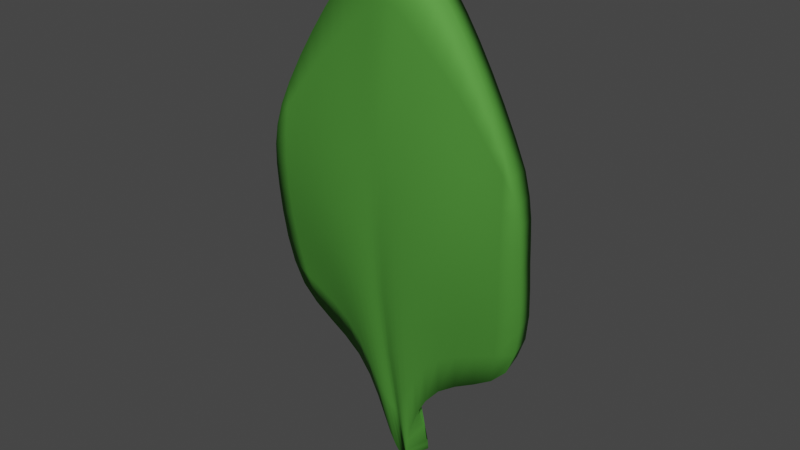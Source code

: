 # Source: basil.blend  (saved by Blender 3.2.14; exported with 4.5.12 LTS)
import bpy
from mathutils import Matrix  # noqa: F401  (used for matrix-valued properties, if any)

bpy.ops.wm.read_factory_settings(use_empty=True)
scene = bpy.context.scene
scene.name = 'Scene'

# ---- collections
col_collection = bpy.data.collections.new('Collection'); scene.collection.children.link(col_collection)

# ---- materials (node trees are filled in below, after node groups)
mat_material = bpy.data.materials.new('Material')
mat_material.alpha_threshold = 0.0
mat_material.use_transparent_shadow = False
mat_material.line_color = (0.0, 0.0, 0.0, 1.0)

# ---- material node trees
mat_material.use_nodes = True; mat_material.node_tree.nodes.clear()
_N = mat_material.node_tree.nodes; _L = mat_material.node_tree.links
n0 = _N.new('ShaderNodeOutputMaterial'); n0.name = 'Material Output'; n0.location = (300, 300)
n1 = _N.new('ShaderNodeBsdfPrincipled'); n1.name = 'Principled BSDF'; n1.location = (10, 300)
n1.distribution = 'GGX'
n1.subsurface_method = 'RANDOM_WALK_SKIN'
n1.inputs[0].default_value = (0.08036, 0.2883, 0.04399, 1.0)
n1.inputs[1].default_value = 0.2126
n1.inputs[2].default_value = 0.6205
n1.inputs[3].default_value = 1.45
n1.inputs[13].default_value = 0.09843
n1.inputs[27].default_value = (0.0, 0.0, 0.0, 1.0)
n1.inputs[28].default_value = 1.0
_L.new(n1.outputs[0], n0.inputs[0])
n0.is_active_output = True

# ---- world
world_world = bpy.data.worlds.new('World'); scene.world = world_world
world_world.use_nodes = True; world_world.node_tree.nodes.clear()
_N = world_world.node_tree.nodes; _L = world_world.node_tree.links
n0 = _N.new('ShaderNodeOutputWorld'); n0.name = 'World Output'; n0.location = (300, 300)
n1 = _N.new('ShaderNodeBackground'); n1.name = 'Background'; n1.location = (10, 300)
n1.inputs[0].default_value = (0.05088, 0.05088, 0.05088, 1.0)
_L.new(n1.outputs[0], n0.inputs[0])
n0.is_active_output = True
world_world.color = (0.05088, 0.05088, 0.05088)
world_world.use_sun_shadow = False
world_world.sun_shadow_jitter_overblur = 0.0

# ---- meshes
me_plane = bpy.data.meshes.new('Plane')
me_plane.from_pydata([(1.0, -1.0, -0.06334), (1.0, 0.4695, 0.07282), (0.0, -2.154, -0.1801), (1.0, 2.933e-09, 0.0671), (0.0, 1.935, -4.088e-08), (0.0, 1.395e-08, 0.3192), (0.2721, -1.138, -0.02203), (0.5148, 1.329, 0.005491), (0.5148, 1.234e-08, 0.2823), (0.2051, 1.671, 0.002396), (0.1169, 1.325e-08, 0.3031), (0.04693, -1.877, -0.009614)], [], [(8, 3, 1, 7), (6, 0, 3, 8), (11, 6, 8, 10), (10, 8, 7, 9), (5, 10, 9, 4), (2, 11, 10, 5)])
me_plane.polygons.foreach_set('use_smooth', [True] * 6)
_uv = me_plane.uv_layers.new(name='UVMap')
_uv.uv.foreach_set('vector', [0.7574, 0.5, 1.0, 0.5, 1.0, 1.0, 0.7574, 1.0, 0.7574, 0.0, 1.0, 0.0, 1.0, 0.5, 0.7574, 0.5, 0.6123, 0.0, 0.7574, 0.0, 0.7574, 0.5, 0.6123, 0.5, 0.6123, 0.5, 0.7574, 0.5, 0.7574, 1.0, 0.6123, 1.0, 0.5, 0.5, 0.6123, 0.5, 0.6123, 1.0, 0.5, 1.0, 0.5, 0.0, 0.6123, 0.0, 0.6123, 0.5, 0.5, 0.5])
me_plane.materials.append(mat_material)
me_plane.update()

# ---- objects
ob_plane = bpy.data.objects.new('Plane', me_plane)

# ---- transforms, parenting, visibility, modifiers, constraints
ob_plane.location = (0.0, 0.0, 0.0)
ob_plane.rotation_euler = (1.571, 0.0, 0.0)
_m = ob_plane.modifiers.new('Mirror', 'MIRROR')
_m.use_clip = True
_m = ob_plane.modifiers.new('Subdivision', 'SUBSURF')
_m = ob_plane.modifiers.new('Solidify', 'SOLIDIFY')
_m.thickness = 0.17
_m.use_even_offset = True

# ---- collection membership
col_collection.objects.link(ob_plane)

# ---- scene / render settings (as saved in the file)
scene.frame_start = 1; scene.frame_end = 250; scene.frame_set(1)
scene.render.engine = 'BLENDER_EEVEE_NEXT'
scene.cycles.sampling_pattern = 'TABULATED_SOBOL'
scene.cycles.use_light_tree = False
scene.view_settings.view_transform = 'Filmic'
bpy.context.view_layer.update()

# ---- added for rendering (the .blend has no active camera and no usable light): camera, sun
cam_auto = bpy.data.cameras.new('AutoCamera')
cam_auto.lens = 50.0
cam_auto.sensor_width = 36.0
cam_auto.clip_end = 1000.0
ob_auto_camera = bpy.data.objects.new('AutoCamera', cam_auto)
scene.collection.objects.link(ob_auto_camera)
ob_auto_camera.location = (4.0882, -4.8528, 3.16333)
ob_auto_camera.rotation_euler = (1.09748, -7.21219e-08, 0.694738)
scene.camera = ob_auto_camera
light_auto_sun = bpy.data.lights.new('AutoSun', 'SUN')
light_auto_sun.energy = 3.0
light_auto_sun.angle = 0.0523599
ob_auto_sun = bpy.data.objects.new('AutoSun', light_auto_sun)
scene.collection.objects.link(ob_auto_sun)
ob_auto_sun.rotation_euler = (0.872665, 0.174533, 0.523599)
bpy.context.view_layer.update()
